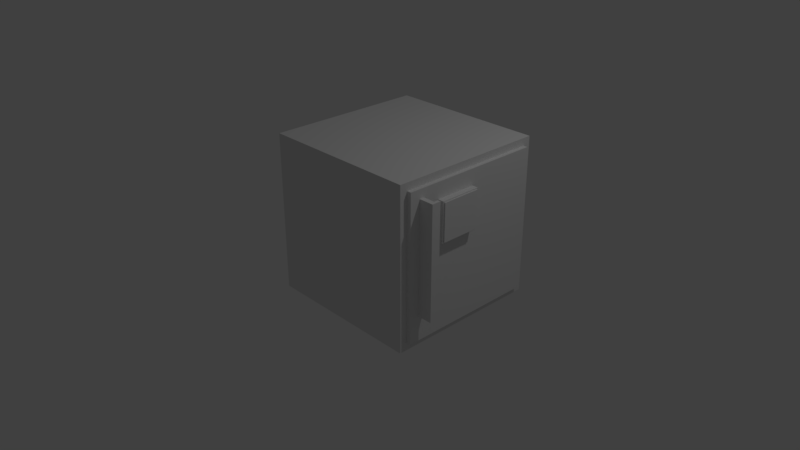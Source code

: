 # Source: Chamber.blend  (saved by Blender 2.79.0; exported with 4.5.12 LTS)
import bpy
from mathutils import Matrix  # noqa: F401  (used for matrix-valued properties, if any)

bpy.ops.wm.read_factory_settings(use_empty=True)
scene = bpy.context.scene
scene.name = 'Scene'

# ---- collections
col_collection_1 = bpy.data.collections.new('Collection 1'); scene.collection.children.link(col_collection_1)

# ---- materials (node trees are filled in below, after node groups)
mat_insert = bpy.data.materials.new('insert')
mat_insert.alpha_threshold = 0.0
mat_insert.use_transparent_shadow = False
mat_insert.roughness = 0.5
mat_insert.line_color = (0.0, 0.0, 0.0, 1.0)
mat_main = bpy.data.materials.new('Main')
mat_main.alpha_threshold = 0.0
mat_main.use_transparent_shadow = False
mat_main.roughness = 0.5

# ---- material node trees

# ---- world
world_world = bpy.data.worlds.new('World'); scene.world = world_world
world_world.color = (0.05088, 0.05088, 0.05088)
world_world.use_sun_shadow = False
world_world.sun_shadow_jitter_overblur = 0.0
world_world.cycles.sampling_method = 'MANUAL'

# ---- cameras
cam_camera = bpy.data.cameras.new('Camera')
cam_camera.clip_end = 100.0
cam_camera.lens = 35.0
cam_camera.sensor_width = 32.0
cam_camera.sensor_height = 18.0
cam_camera.ortho_scale = 7.314
cam_camera.dof.focus_distance = 0.0
cam_camera.dof.aperture_fstop = 128.0

# ---- lights
light_lamp = bpy.data.lights.new('Lamp', 'POINT')
light_lamp.transmission_factor = 0.0
light_lamp.cutoff_distance = 30.0
light_lamp.energy = 100.0
light_lamp.shadow_buffer_clip_start = 1.001
light_lamp.shadow_soft_size = 0.1
light_lamp.shadow_maximum_resolution = 0.006
light_lamp.use_absolute_resolution = True

# ---- meshes
me_cube_003 = bpy.data.meshes.new('Cube.003')
me_cube_003.from_pydata([(-1.0, -1.0, -11.17), (-1.0, -1.0, 1.0), (-1.0, -0.4769, -11.17), (-1.0, -0.4769, 1.0), (1.0, -1.0, -11.17), (1.0, -1.0, 1.0), (1.0, -0.4769, -11.17), (1.0, -0.4769, 1.0), (0.6489, -0.4769, 0.9876), (0.6489, -0.4769, -11.16), (0.9805, -0.4769, -11.16), (0.9805, -0.4769, 0.9876), (0.6489, 0.01151, 0.9876), (0.6489, 0.01151, -11.16), (0.9805, 0.01151, -11.16), (0.9805, 0.01151, 0.9876)], [], [(0, 1, 3, 2), (3, 7, 11, 8), (6, 7, 5, 4), (4, 5, 1, 0), (2, 6, 4, 0), (7, 3, 1, 5), (8, 11, 15, 12), (2, 3, 8, 9), (7, 6, 10, 11), (6, 2, 9, 10), (13, 12, 15, 14), (9, 8, 12, 13), (11, 10, 14, 15), (10, 9, 13, 14)])
me_cube_003.materials.append(mat_insert)
me_cube_003.use_remesh_preserve_volume = False
me_cube_003.use_remesh_preserve_attributes = False
me_cube_003.use_mirror_vertex_groups = False
me_cube_003.update()
me_cube_002 = bpy.data.meshes.new('Cube.002')
me_cube_002.from_pydata([(-1.0, -1.674, -1.0), (-1.0, -1.674, 1.522), (-1.0, 1.0, -1.0), (-1.0, 1.0, 1.522), (-0.5888, -1.674, -1.0), (-0.5888, -1.674, 1.522), (-0.5888, 1.0, -1.0), (-0.5888, 1.0, 1.522), (-0.5888, 0.9266, 1.453), (-0.5888, 0.9266, -0.9308), (-0.5888, -1.6, -0.9308), (-0.5888, -1.6, 1.453), (-0.5192, 0.9266, 1.453), (-0.5192, 0.9266, -0.9308), (-0.5192, -1.6, -0.9308), (-0.5192, -1.6, 1.453)], [], [(0, 1, 3, 2), (2, 3, 7, 6), (4, 6, 9, 10), (4, 5, 1, 0), (2, 6, 4, 0), (7, 3, 1, 5), (8, 11, 15, 12), (7, 5, 11, 8), (6, 7, 8, 9), (5, 4, 10, 11), (13, 12, 15, 14), (9, 8, 12, 13), (11, 10, 14, 15), (10, 9, 13, 14)])
me_cube_002.materials.append(mat_insert)
me_cube_002.use_remesh_preserve_volume = False
me_cube_002.use_remesh_preserve_attributes = False
me_cube_002.use_mirror_vertex_groups = False
me_cube_002.update()
me_cube_001 = bpy.data.meshes.new('Cube.001')
me_cube_001.from_pydata([(-1.0, -1.0, -1.0), (-1.0, -1.0, 1.0), (-1.0, 1.0, -1.0), (-1.0, 1.0, 1.0), (1.0, -1.0, -1.0), (1.0, -1.0, 1.0), (1.0, 1.0, -1.0), (1.0, 1.0, 1.0), (1.0, 0.9058, 0.9058), (1.0, 0.9058, -0.9058), (1.0, -0.9058, -0.9058), (1.0, -0.9058, 0.9058), (1.053, 0.9058, 0.9058), (1.053, 0.9058, -0.9058), (1.053, -0.9058, -0.9058), (1.053, -0.9058, 0.9058)], [], [(0, 1, 3, 2), (2, 3, 7, 6), (4, 6, 9, 10), (4, 5, 1, 0), (2, 6, 4, 0), (7, 3, 1, 5), (8, 11, 15, 12), (7, 5, 11, 8), (6, 7, 8, 9), (5, 4, 10, 11), (13, 12, 15, 14), (9, 8, 12, 13), (11, 10, 14, 15), (10, 9, 13, 14)])
me_cube_001.materials.append(mat_main)
me_cube_001.use_remesh_preserve_volume = False
me_cube_001.use_remesh_preserve_attributes = False
me_cube_001.use_mirror_vertex_groups = False
me_cube_001.update()

# ---- objects
ob_cube_002 = bpy.data.objects.new('Cube.002', me_cube_003)
ob_cube_001 = bpy.data.objects.new('Cube.001', me_cube_002)
ob_cube = bpy.data.objects.new('Cube', me_cube_001)
ob_lamp = bpy.data.objects.new('Lamp', light_lamp)
ob_camera = bpy.data.objects.new('Camera', cam_camera)

# ---- transforms, parenting, visibility, modifiers, constraints
ob_cube_002.location = (1.858, -0.7556, 1.536)
ob_cube_002.scale = (0.1145, 0.1145, 0.1145)
ob_cube_002.lineart.crease_threshold = 0.0
ob_cube_001.location = (1.989, -0.2849, 1.271)
ob_cube_001.scale = (0.1944, 0.1944, 0.1944)
ob_cube_001.lineart.crease_threshold = 0.0
ob_cube.location = (0.7403, -0.09267, 0.855)
ob_cube.lineart.crease_threshold = 0.0
ob_lamp.location = (4.076, 1.005, 5.904)
ob_lamp.rotation_euler = (0.6503, 0.05522, 1.866)
ob_lamp.lock_rotations_4d = False
ob_lamp.empty_display_type = 'ARROWS'
ob_lamp.color = (0.0, 0.0, 0.0, 0.0)
ob_lamp.lineart.crease_threshold = 0.0
ob_camera.location = (7.481, -6.508, 5.344)
ob_camera.rotation_euler = (1.109, 0.0, 0.8149)
ob_camera.lock_rotations_4d = False
ob_camera.empty_display_type = 'ARROWS'
ob_camera.color = (0.0, 0.0, 0.0, 0.0)
ob_camera.display_type = 'WIRE'
ob_camera.lineart.crease_threshold = 0.0

# ---- collection membership
col_collection_1.objects.link(ob_cube_002)
col_collection_1.objects.link(ob_cube_001)
col_collection_1.objects.link(ob_cube)
col_collection_1.objects.link(ob_lamp)
col_collection_1.objects.link(ob_camera)

# ---- scene / render settings (as saved in the file)
scene.camera = ob_camera
scene.frame_start = 1; scene.frame_end = 250; scene.frame_set(1)
scene.render.engine = 'BLENDER_EEVEE_NEXT'
scene.render.resolution_percentage = 50
scene.render.dither_intensity = 0.0
scene.cycles.use_denoising = False
scene.cycles.samples = 128
scene.cycles.sampling_pattern = 'TABULATED_SOBOL'
scene.cycles.light_sampling_threshold = 0.0
scene.cycles.use_adaptive_sampling = False
scene.cycles.use_light_tree = False
scene.cycles.blur_glossy = 0.0
scene.cycles.sample_clamp_indirect = 0.0
scene.view_settings.view_transform = 'Standard'
bpy.context.view_layer.update()
